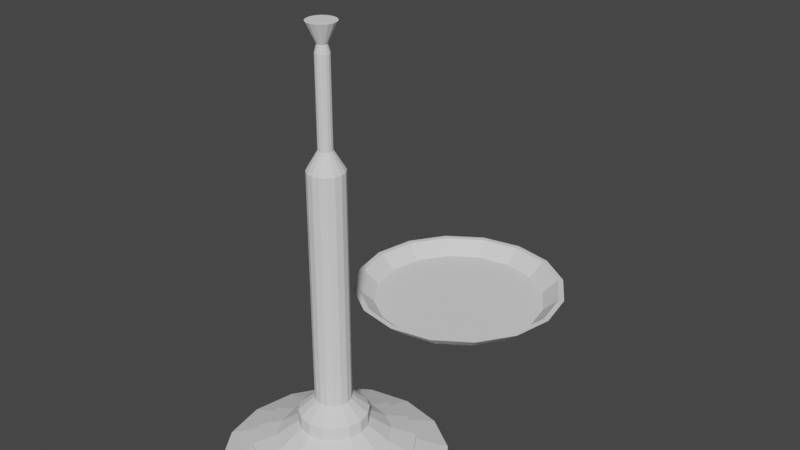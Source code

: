 # Source: scale_disembled.blend  (saved by Blender 3.5.10; exported with 4.5.12 LTS)
import bpy
from mathutils import Matrix  # noqa: F401  (used for matrix-valued properties, if any)

bpy.ops.wm.read_factory_settings(use_empty=True)
scene = bpy.context.scene
scene.name = 'Scene'

# ---- collections
col_collection = bpy.data.collections.new('Collection'); scene.collection.children.link(col_collection)

# ---- world
world_world = bpy.data.worlds.new('World'); scene.world = world_world
world_world.use_nodes = True; world_world.node_tree.nodes.clear()
_N = world_world.node_tree.nodes; _L = world_world.node_tree.links
n0 = _N.new('ShaderNodeOutputWorld'); n0.name = 'World Output'; n0.location = (300, 300)
n1 = _N.new('ShaderNodeBackground'); n1.name = 'Background'; n1.location = (10, 300)
n1.inputs[0].default_value = (0.05088, 0.05088, 0.05088, 1.0)
_L.new(n1.outputs[0], n0.inputs[0])
n0.is_active_output = True
world_world.color = (0.05088, 0.05088, 0.05088)
world_world.use_sun_shadow = False
world_world.sun_shadow_jitter_overblur = 0.0

# ---- meshes
me_cylinder = bpy.data.meshes.new('Cylinder')
me_cylinder.from_pydata([(0.08463, 0.2043, -0.8263), (1.081e-08, 0.2211, -0.8263), (4.535e-09, 0.1153, -0.7366), (4.535e-09, 0.1153, 0.7805), (0.04412, 0.1065, -0.7366), (0.04412, 0.1065, 0.7805), (0.08152, 0.08152, -0.7366), (0.08152, 0.08152, 0.7805), (0.1065, 0.04412, -0.7366), (0.1065, 0.04412, 0.7805), (0.1153, 4.956e-09, -0.7366), (0.1153, 4.956e-09, 0.7805), (0.1065, -0.04412, -0.7366), (0.1065, -0.04412, 0.7805), (0.08152, -0.08152, -0.7366), (0.08152, -0.08152, 0.7805), (0.04412, -0.1065, -0.7366), (0.04412, -0.1065, 0.7805), (4.535e-09, -0.1153, -0.7366), (4.535e-09, -0.1153, 0.7805), (-0.04412, -0.1065, -0.7366), (-0.04412, -0.1065, 0.7805), (-0.08152, -0.08152, -0.7366), (-0.08152, -0.08152, 0.7805), (-0.1065, -0.04412, -0.7366), (-0.1065, -0.04412, 0.7805), (-0.1153, 4.956e-09, -0.7366), (-0.1153, 4.956e-09, 0.7805), (-0.1065, 0.04412, -0.7366), (-0.1065, 0.04412, 0.7805), (-0.08152, 0.08152, -0.7366), (-0.08152, 0.08152, 0.7805), (-0.04412, 0.1065, -0.7366), (-0.04412, 0.1065, 0.7805), (0.1564, 0.1564, -0.8263), (0.2043, 0.08463, -0.8263), (0.2211, 9.507e-09, -0.8263), (0.2043, -0.08463, -0.8263), (0.1564, -0.1564, -0.8263), (0.08463, -0.2043, -0.8263), (1.081e-08, -0.2211, -0.8263), (-0.08463, -0.2043, -0.8263), (-0.1564, -0.1564, -0.8263), (-0.2043, -0.08463, -0.8263), (-0.2211, 9.507e-09, -0.8263), (-0.2043, 0.08463, -0.8263), (-0.1564, 0.1564, -0.8263), (-0.08463, 0.2043, -0.8263), (0.08463, 0.2043, -0.9106), (8.711e-09, 0.2211, -0.9106), (0.1564, 0.1564, -0.9106), (0.2043, 0.08463, -0.9106), (0.2211, 9.507e-09, -0.9106), (0.2043, -0.08463, -0.9106), (0.1564, -0.1564, -0.9106), (0.08463, -0.2043, -0.9106), (8.711e-09, -0.2211, -0.9106), (-0.08463, -0.2043, -0.9106), (-0.1564, -0.1564, -0.9106), (-0.2043, -0.08463, -0.9106), (-0.2211, 9.507e-09, -0.9106), (-0.2043, 0.08463, -0.9106), (-0.1564, 0.1564, -0.9106), (-0.08463, 0.2043, -0.9106), (0.1363, 0.3291, -1.006), (1.176e-08, 0.3562, -1.006), (0.2519, 0.2519, -1.006), (0.3291, 0.1363, -1.006), (0.3562, 1.531e-08, -1.006), (0.3291, -0.1363, -1.006), (0.2519, -0.2519, -1.006), (0.1363, -0.3291, -1.006), (1.176e-08, -0.3562, -1.006), (-0.1363, -0.3291, -1.006), (-0.2519, -0.2519, -1.006), (-0.3291, -0.1363, -1.006), (-0.3562, 1.531e-08, -1.006), (-0.3291, 0.1363, -1.006), (-0.2519, 0.2519, -1.006), (-0.1363, 0.3291, -1.006), (0.1958, 0.4726, -1.07), (1.445e-08, 0.5116, -1.07), (0.3617, 0.3617, -1.07), (0.4726, 0.1958, -1.07), (0.5116, 2.118e-08, -1.07), (0.4726, -0.1958, -1.07), (0.3617, -0.3617, -1.07), (0.1958, -0.4726, -1.07), (1.445e-08, -0.5116, -1.07), (-0.1958, -0.4726, -1.07), (-0.3617, -0.3617, -1.07), (-0.4726, -0.1958, -1.07), (-0.5116, 2.118e-08, -1.07), (-0.4726, 0.1958, -1.07), (-0.3617, 0.3617, -1.07), (-0.1958, 0.4726, -1.07), (0.1958, 0.4726, -1.101), (1.445e-08, 0.5116, -1.101), (0.3617, 0.3617, -1.101), (0.4726, 0.1958, -1.101), (0.5116, 2.118e-08, -1.101), (0.4726, -0.1958, -1.101), (0.3617, -0.3617, -1.101), (0.1958, -0.4726, -1.101), (1.445e-08, -0.5116, -1.101), (-0.1958, -0.4726, -1.101), (-0.3617, -0.3617, -1.101), (-0.4726, -0.1958, -1.101), (-0.5116, 2.118e-08, -1.101), (-0.4726, 0.1958, -1.101), (-0.3617, 0.3617, -1.101), (-0.1958, 0.4726, -1.101), (0.2739, 0.6612, -1.182), (1.46e-08, 0.7157, -1.182), (0.5061, 0.5061, -1.182), (0.6612, 0.2739, -1.182), (0.7157, 2.74e-08, -1.182), (0.6612, -0.2739, -1.182), (0.5061, -0.5061, -1.182), (0.2739, -0.6612, -1.182), (1.46e-08, -0.7157, -1.182), (-0.2739, -0.6612, -1.182), (-0.5061, -0.5061, -1.182), (-0.6612, -0.2739, -1.182), (-0.7157, 2.74e-08, -1.182), (-0.6612, 0.2739, -1.182), (-0.5061, 0.5061, -1.182), (-0.2739, 0.6612, -1.182), (0.2739, 0.6612, -1.255), (1.46e-08, 0.7157, -1.255), (0.5061, 0.5061, -1.255), (0.6612, 0.2739, -1.255), (0.7157, 2.74e-08, -1.255), (0.6612, -0.2739, -1.255), (0.5061, -0.5061, -1.255), (0.2739, -0.6612, -1.255), (1.46e-08, -0.7157, -1.255), (-0.2739, -0.6612, -1.255), (-0.5061, -0.5061, -1.255), (-0.6612, -0.2739, -1.255), (-0.7157, 2.74e-08, -1.255), (-0.6612, 0.2739, -1.255), (-0.5061, 0.5061, -1.255), (-0.2739, 0.6612, -1.255), (-7.809e-09, 0.04463, 0.9014), (0.01708, 0.04123, 0.9014), (0.03156, 0.03156, 0.9014), (0.04123, 0.01708, 0.9014), (0.04463, 1.918e-09, 0.9014), (0.04123, -0.01708, 0.9014), (0.03156, -0.03156, 0.9014), (0.01708, -0.04123, 0.9014), (-7.809e-09, -0.04463, 0.9014), (-0.01708, -0.04123, 0.9014), (-0.03156, -0.03156, 0.9014), (-0.04123, -0.01708, 0.9014), (-0.04463, 1.918e-09, 0.9014), (-0.04123, 0.01708, 0.9014), (-0.03156, 0.03156, 0.9014), (-0.01708, 0.04123, 0.9014), (-3.469e-07, 0.04463, 1.456), (0.01708, 0.04123, 1.456), (0.03155, 0.03156, 1.456), (0.04123, 0.01708, 1.456), (0.04463, 1.918e-09, 1.456), (0.04123, -0.01708, 1.456), (0.03155, -0.03156, 1.456), (0.01708, -0.04123, 1.456), (-3.469e-07, -0.04463, 1.456), (-0.01708, -0.04123, 1.456), (-0.03156, -0.03156, 1.456), (-0.04123, -0.01708, 1.456), (-0.04463, 1.918e-09, 1.456), (-0.04123, 0.01708, 1.456), (-0.03156, 0.03156, 1.456), (-0.01708, 0.04123, 1.456), (-3.317e-07, 0.03111, 1.506), (0.01191, 0.02875, 1.506), (0.022, 0.022, 1.506), (0.02875, 0.01191, 1.506), (0.03111, 1.267e-09, 1.506), (0.02875, -0.01191, 1.506), (0.022, -0.022, 1.506), (0.01191, -0.02875, 1.506), (-3.317e-07, -0.03111, 1.506), (-0.01191, -0.02875, 1.506), (-0.022, -0.022, 1.506), (-0.02875, -0.01191, 1.506), (-0.03111, 1.267e-09, 1.506), (-0.02875, 0.01191, 1.506), (-0.022, 0.022, 1.506), (-0.01191, 0.02875, 1.506), (-3.307e-07, 0.09042, 1.632), (0.0346, 0.08354, 1.632), (0.06394, 0.06394, 1.632), (0.08354, 0.0346, 1.632), (0.09042, 3.378e-09, 1.632), (0.08354, -0.0346, 1.632), (0.06394, -0.06394, 1.632), (0.0346, -0.08354, 1.632), (-3.307e-07, -0.09042, 1.632), (-0.0346, -0.08354, 1.632), (-0.06394, -0.06394, 1.632), (-0.08354, -0.0346, 1.632), (-0.09042, 3.378e-09, 1.632), (-0.08354, 0.0346, 1.632), (-0.06394, 0.06394, 1.632), (-0.0346, 0.08354, 1.632), (-3.308e-07, 0.06441, 1.633), (0.02465, 0.0595, 1.633), (0.04554, 0.04554, 1.633), (0.0595, 0.02465, 1.633), (0.06441, 2.374e-09, 1.633), (0.0595, -0.02465, 1.633), (0.04554, -0.04554, 1.633), (0.02465, -0.0595, 1.633), (-3.308e-07, -0.06441, 1.633), (-0.02465, -0.0595, 1.633), (-0.04554, -0.04554, 1.633), (-0.0595, -0.02465, 1.633), (-0.06441, 2.374e-09, 1.633), (-0.0595, 0.02465, 1.633), (-0.04554, 0.04554, 1.633), (-0.02465, 0.0595, 1.633), (-0.0322, 0.03377, 1.633), (-3.307e-07, 0.03697, 1.633), (0.0322, 0.03377, 1.633), (-0.03486, 1.863e-09, 1.633), (-3.381e-07, 2.794e-09, 1.633), (0.03486, 0.0, 1.633), (-0.0322, -0.03377, 1.633), (-3.324e-07, -0.03697, 1.633), (0.0322, -0.03377, 1.633)], [], [(42, 43, 59, 58), (22, 24, 43, 42), (2, 3, 5, 4), (47, 1, 49, 63), (16, 18, 40, 39), (4, 5, 7, 6), (1, 0, 48, 49), (2, 4, 0, 1), (6, 7, 9, 8), (35, 36, 52, 51), (10, 12, 37, 36), (8, 9, 11, 10), (38, 39, 55, 54), (4, 6, 34, 0), (10, 11, 13, 12), (41, 42, 58, 57), (30, 32, 47, 46), (12, 13, 15, 14), (44, 45, 61, 60), (24, 26, 44, 43), (14, 15, 17, 16), (34, 35, 51, 50), (18, 20, 41, 40), (16, 17, 19, 18), (37, 38, 54, 53), (12, 14, 38, 37), (18, 19, 21, 20), (40, 41, 57, 56), (6, 8, 35, 34), (20, 21, 23, 22), (43, 44, 60, 59), (26, 28, 45, 44), (22, 23, 25, 24), (46, 47, 63, 62), (20, 22, 42, 41), (24, 25, 27, 26), (0, 34, 50, 48), (14, 16, 39, 38), (26, 27, 29, 28), (51, 52, 68, 67), (8, 10, 36, 35), (28, 29, 31, 30), (7, 5, 145, 146), (36, 37, 53, 52), (30, 31, 33, 32), (45, 46, 62, 61), (28, 30, 46, 45), (32, 33, 3, 2), (32, 2, 1, 47), (39, 40, 56, 55), (69, 70, 86, 85), (58, 59, 75, 74), (50, 51, 67, 66), (57, 58, 74, 73), (48, 50, 66, 64), (56, 57, 73, 72), (63, 49, 65, 79), (49, 48, 64, 65), (55, 56, 72, 71), (62, 63, 79, 78), (54, 55, 71, 70), (61, 62, 78, 77), (53, 54, 70, 69), (60, 61, 77, 76), (52, 53, 69, 68), (59, 60, 76, 75), (95, 81, 97, 111), (76, 77, 93, 92), (68, 69, 85, 84), (75, 76, 92, 91), (67, 68, 84, 83), (74, 75, 91, 90), (66, 67, 83, 82), (73, 74, 90, 89), (64, 66, 82, 80), (72, 73, 89, 88), (79, 65, 81, 95), (65, 64, 80, 81), (71, 72, 88, 87), (78, 79, 95, 94), (70, 71, 87, 86), (77, 78, 94, 93), (106, 107, 123, 122), (81, 80, 96, 97), (87, 88, 104, 103), (94, 95, 111, 110), (86, 87, 103, 102), (93, 94, 110, 109), (85, 86, 102, 101), (92, 93, 109, 108), (84, 85, 101, 100), (91, 92, 108, 107), (83, 84, 100, 99), (90, 91, 107, 106), (82, 83, 99, 98), (89, 90, 106, 105), (80, 82, 98, 96), (88, 89, 105, 104), (117, 118, 134, 133), (98, 99, 115, 114), (105, 106, 122, 121), (96, 98, 114, 112), (104, 105, 121, 120), (111, 97, 113, 127), (97, 96, 112, 113), (103, 104, 120, 119), (110, 111, 127, 126), (102, 103, 119, 118), (109, 110, 126, 125), (101, 102, 118, 117), (108, 109, 125, 124), (100, 101, 117, 116), (107, 108, 124, 123), (99, 100, 116, 115), (129, 128, 130, 131, 132, 133, 134, 135, 136, 137, 138, 139, 140, 141, 142, 143), (124, 125, 141, 140), (116, 117, 133, 132), (123, 124, 140, 139), (115, 116, 132, 131), (122, 123, 139, 138), (114, 115, 131, 130), (121, 122, 138, 137), (112, 114, 130, 128), (120, 121, 137, 136), (127, 113, 129, 143), (113, 112, 128, 129), (119, 120, 136, 135), (126, 127, 143, 142), (118, 119, 135, 134), (125, 126, 142, 141), (150, 149, 165, 166), (13, 11, 148, 149), (19, 17, 151, 152), (25, 23, 154, 155), (31, 29, 157, 158), (3, 33, 159, 144), (5, 3, 144, 145), (11, 9, 147, 148), (17, 15, 150, 151), (23, 21, 153, 154), (29, 27, 156, 157), (9, 7, 146, 147), (15, 13, 149, 150), (21, 19, 152, 153), (27, 25, 155, 156), (33, 31, 158, 159), (171, 170, 186, 187), (158, 157, 173, 174), (151, 150, 166, 167), (159, 158, 174, 175), (152, 151, 167, 168), (145, 144, 160, 161), (144, 159, 175, 160), (153, 152, 168, 169), (146, 145, 161, 162), (154, 153, 169, 170), (147, 146, 162, 163), (155, 154, 170, 171), (148, 147, 163, 164), (156, 155, 171, 172), (149, 148, 164, 165), (157, 156, 172, 173), (176, 191, 207, 192), (164, 163, 179, 180), (172, 171, 187, 188), (165, 164, 180, 181), (173, 172, 188, 189), (166, 165, 181, 182), (174, 173, 189, 190), (167, 166, 182, 183), (175, 174, 190, 191), (168, 167, 183, 184), (161, 160, 176, 177), (160, 175, 191, 176), (169, 168, 184, 185), (162, 161, 177, 178), (170, 169, 185, 186), (163, 162, 178, 179), (193, 192, 207, 206, 205, 204, 203, 202, 201, 200, 199, 198, 197, 196, 195, 194), (185, 184, 200, 201), (178, 177, 193, 194), (186, 185, 201, 202), (179, 178, 194, 195), (187, 186, 202, 203), (180, 179, 195, 196), (188, 187, 203, 204), (181, 180, 196, 197), (189, 188, 204, 205), (182, 181, 197, 198), (190, 189, 205, 206), (183, 182, 198, 199), (191, 190, 206, 207), (184, 183, 199, 200), (177, 176, 192, 193), (186, 187, 219, 218), (179, 180, 212, 211), (187, 188, 220, 219), (180, 181, 213, 212), (188, 189, 221, 220), (181, 182, 214, 213), (189, 190, 222, 221), (182, 183, 215, 214), (190, 191, 223, 222), (183, 184, 216, 215), (176, 177, 209, 208), (176, 191, 223, 208), (184, 185, 217, 216), (177, 178, 210, 209), (185, 186, 218, 217), (178, 179, 211, 210), (223, 224, 221, 222), (224, 227, 220, 221), (227, 230, 219, 220), (230, 217, 218, 219), (208, 225, 224, 223), (225, 228, 227, 224), (228, 231, 230, 227), (231, 216, 217, 230), (209, 226, 225, 208), (226, 229, 228, 225), (229, 232, 231, 228), (232, 215, 216, 231), (210, 211, 226, 209), (211, 212, 229, 226), (212, 213, 232, 229), (213, 214, 215, 232)])
_uv = me_cylinder.uv_layers.new(name='UVMap')
_uv.uv.foreach_set('vector', [0.375, 0.5, 0.3125, 0.5, 0.3125, 0.5, 0.375, 0.5, 0.375, 0.5, 0.3125, 0.5, 0.3125, 0.5, 0.375, 0.5, 1.0, 0.5, 1.0, 1.0, 0.9375, 1.0, 0.9375, 0.5, 0.0625, 0.5, 0.0, 0.5, 0.0, 0.5, 0.0625, 0.5, 0.5625, 0.5, 0.5, 0.5, 0.5, 0.5, 0.5625, 0.5, 0.9375, 0.5, 0.9375, 1.0, 0.875, 1.0, 0.875, 0.5, 1.0, 0.5, 0.9375, 0.5, 0.9375, 0.5, 1.0, 0.5, 1.0, 0.5, 0.9375, 0.5, 0.9375, 0.5, 1.0, 0.5, 0.875, 0.5, 0.875, 1.0, 0.8125, 1.0, 0.8125, 0.5, 0.8125, 0.5, 0.75, 0.5, 0.75, 0.5, 0.8125, 0.5, 0.75, 0.5, 0.6875, 0.5, 0.6875, 0.5, 0.75, 0.5, 0.8125, 0.5, 0.8125, 1.0, 0.75, 1.0, 0.75, 0.5, 0.625, 0.5, 0.5625, 0.5, 0.5625, 0.5, 0.625, 0.5, 0.9375, 0.5, 0.875, 0.5, 0.875, 0.5, 0.9375, 0.5, 0.75, 0.5, 0.75, 1.0, 0.6875, 1.0, 0.6875, 0.5, 0.4375, 0.5, 0.375, 0.5, 0.375, 0.5, 0.4375, 0.5, 0.125, 0.5, 0.0625, 0.5, 0.0625, 0.5, 0.125, 0.5, 0.6875, 0.5, 0.6875, 1.0, 0.625, 1.0, 0.625, 0.5, 0.25, 0.5, 0.1875, 0.5, 0.1875, 0.5, 0.25, 0.5, 0.3125, 0.5, 0.25, 0.5, 0.25, 0.5, 0.3125, 0.5, 0.625, 0.5, 0.625, 1.0, 0.5625, 1.0, 0.5625, 0.5, 0.875, 0.5, 0.8125, 0.5, 0.8125, 0.5, 0.875, 0.5, 0.5, 0.5, 0.4375, 0.5, 0.4375, 0.5, 0.5, 0.5, 0.5625, 0.5, 0.5625, 1.0, 0.5, 1.0, 0.5, 0.5, 0.6875, 0.5, 0.625, 0.5, 0.625, 0.5, 0.6875, 0.5, 0.6875, 0.5, 0.625, 0.5, 0.625, 0.5, 0.6875, 0.5, 0.5, 0.5, 0.5, 1.0, 0.4375, 1.0, 0.4375, 0.5, 0.5, 0.5, 0.4375, 0.5, 0.4375, 0.5, 0.5, 0.5, 0.875, 0.5, 0.8125, 0.5, 0.8125, 0.5, 0.875, 0.5, 0.4375, 0.5, 0.4375, 1.0, 0.375, 1.0, 0.375, 0.5, 0.3125, 0.5, 0.25, 0.5, 0.25, 0.5, 0.3125, 0.5, 0.25, 0.5, 0.1875, 0.5, 0.1875, 0.5, 0.25, 0.5, 0.375, 0.5, 0.375, 1.0, 0.3125, 1.0, 0.3125, 0.5, 0.125, 0.5, 0.0625, 0.5, 0.0625, 0.5, 0.125, 0.5, 0.4375, 0.5, 0.375, 0.5, 0.375, 0.5, 0.4375, 0.5, 0.3125, 0.5, 0.3125, 1.0, 0.25, 1.0, 0.25, 0.5, 0.9375, 0.5, 0.875, 0.5, 0.875, 0.5, 0.9375, 0.5, 0.625, 0.5, 0.5625, 0.5, 0.5625, 0.5, 0.625, 0.5, 0.25, 0.5, 0.25, 1.0, 0.1875, 1.0, 0.1875, 0.5, 0.8125, 0.5, 0.75, 0.5, 0.75, 0.5, 0.8125, 0.5, 0.8125, 0.5, 0.75, 0.5, 0.75, 0.5, 0.8125, 0.5, 0.1875, 0.5, 0.1875, 1.0, 0.125, 1.0, 0.125, 0.5, 0.875, 1.0, 0.9375, 1.0, 0.9375, 1.0, 0.875, 1.0, 0.75, 0.5, 0.6875, 0.5, 0.6875, 0.5, 0.75, 0.5, 0.125, 0.5, 0.125, 1.0, 0.0625, 1.0, 0.0625, 0.5, 0.1875, 0.5, 0.125, 0.5, 0.125, 0.5, 0.1875, 0.5, 0.1875, 0.5, 0.125, 0.5, 0.125, 0.5, 0.1875, 0.5, 0.0625, 0.5, 0.0625, 1.0, 0.0, 1.0, 0.0, 0.5, 0.0625, 0.5, 0.0, 0.5, 0.0, 0.5, 0.0625, 0.5, 0.5625, 0.5, 0.5, 0.5, 0.5, 0.5, 0.5625, 0.5, 0.6875, 0.5, 0.625, 0.5, 0.625, 0.5, 0.6875, 0.5, 0.375, 0.5, 0.3125, 0.5, 0.3125, 0.5, 0.375, 0.5, 0.875, 0.5, 0.8125, 0.5, 0.8125, 0.5, 0.875, 0.5, 0.4375, 0.5, 0.375, 0.5, 0.375, 0.5, 0.4375, 0.5, 0.9375, 0.5, 0.875, 0.5, 0.875, 0.5, 0.9375, 0.5, 0.5, 0.5, 0.4375, 0.5, 0.4375, 0.5, 0.5, 0.5, 0.0625, 0.5, 0.0, 0.5, 0.0, 0.5, 0.0625, 0.5, 1.0, 0.5, 0.9375, 0.5, 0.9375, 0.5, 1.0, 0.5, 0.5625, 0.5, 0.5, 0.5, 0.5, 0.5, 0.5625, 0.5, 0.125, 0.5, 0.0625, 0.5, 0.0625, 0.5, 0.125, 0.5, 0.625, 0.5, 0.5625, 0.5, 0.5625, 0.5, 0.625, 0.5, 0.1875, 0.5, 0.125, 0.5, 0.125, 0.5, 0.1875, 0.5, 0.6875, 0.5, 0.625, 0.5, 0.625, 0.5, 0.6875, 0.5, 0.25, 0.5, 0.1875, 0.5, 0.1875, 0.5, 0.25, 0.5, 0.75, 0.5, 0.6875, 0.5, 0.6875, 0.5, 0.75, 0.5, 0.3125, 0.5, 0.25, 0.5, 0.25, 0.5, 0.3125, 0.5, 0.0625, 0.5, 0.0, 0.5, 0.0, 0.5, 0.0625, 0.5, 0.25, 0.5, 0.1875, 0.5, 0.1875, 0.5, 0.25, 0.5, 0.75, 0.5, 0.6875, 0.5, 0.6875, 0.5, 0.75, 0.5, 0.3125, 0.5, 0.25, 0.5, 0.25, 0.5, 0.3125, 0.5, 0.8125, 0.5, 0.75, 0.5, 0.75, 0.5, 0.8125, 0.5, 0.375, 0.5, 0.3125, 0.5, 0.3125, 0.5, 0.375, 0.5, 0.875, 0.5, 0.8125, 0.5, 0.8125, 0.5, 0.875, 0.5, 0.4375, 0.5, 0.375, 0.5, 0.375, 0.5, 0.4375, 0.5, 0.9375, 0.5, 0.875, 0.5, 0.875, 0.5, 0.9375, 0.5, 0.5, 0.5, 0.4375, 0.5, 0.4375, 0.5, 0.5, 0.5, 0.0625, 0.5, 0.0, 0.5, 0.0, 0.5, 0.0625, 0.5, 1.0, 0.5, 0.9375, 0.5, 0.9375, 0.5, 1.0, 0.5, 0.5625, 0.5, 0.5, 0.5, 0.5, 0.5, 0.5625, 0.5, 0.125, 0.5, 0.0625, 0.5, 0.0625, 0.5, 0.125, 0.5, 0.625, 0.5, 0.5625, 0.5, 0.5625, 0.5, 0.625, 0.5, 0.1875, 0.5, 0.125, 0.5, 0.125, 0.5, 0.1875, 0.5, 0.375, 0.5, 0.3125, 0.5, 0.3125, 0.5, 0.375, 0.5, 1.0, 0.5, 0.9375, 0.5, 0.9375, 0.5, 1.0, 0.5, 0.5625, 0.5, 0.5, 0.5, 0.5, 0.5, 0.5625, 0.5, 0.125, 0.5, 0.0625, 0.5, 0.0625, 0.5, 0.125, 0.5, 0.625, 0.5, 0.5625, 0.5, 0.5625, 0.5, 0.625, 0.5, 0.1875, 0.5, 0.125, 0.5, 0.125, 0.5, 0.1875, 0.5, 0.6875, 0.5, 0.625, 0.5, 0.625, 0.5, 0.6875, 0.5, 0.25, 0.5, 0.1875, 0.5, 0.1875, 0.5, 0.25, 0.5, 0.75, 0.5, 0.6875, 0.5, 0.6875, 0.5, 0.75, 0.5, 0.3125, 0.5, 0.25, 0.5, 0.25, 0.5, 0.3125, 0.5, 0.8125, 0.5, 0.75, 0.5, 0.75, 0.5, 0.8125, 0.5, 0.375, 0.5, 0.3125, 0.5, 0.3125, 0.5, 0.375, 0.5, 0.875, 0.5, 0.8125, 0.5, 0.8125, 0.5, 0.875, 0.5, 0.4375, 0.5, 0.375, 0.5, 0.375, 0.5, 0.4375, 0.5, 0.9375, 0.5, 0.875, 0.5, 0.875, 0.5, 0.9375, 0.5, 0.5, 0.5, 0.4375, 0.5, 0.4375, 0.5, 0.5, 0.5, 0.6875, 0.5, 0.625, 0.5, 0.625, 0.5, 0.6875, 0.5, 0.875, 0.5, 0.8125, 0.5, 0.8125, 0.5, 0.875, 0.5, 0.4375, 0.5, 0.375, 0.5, 0.375, 0.5, 0.4375, 0.5, 0.9375, 0.5, 0.875, 0.5, 0.875, 0.5, 0.9375, 0.5, 0.5, 0.5, 0.4375, 0.5, 0.4375, 0.5, 0.5, 0.5, 0.0625, 0.5, 0.0, 0.5, 0.0, 0.5, 0.0625, 0.5, 1.0, 0.5, 0.9375, 0.5, 0.9375, 0.5, 1.0, 0.5, 0.5625, 0.5, 0.5, 0.5, 0.5, 0.5, 0.5625, 0.5, 0.125, 0.5, 0.0625, 0.5, 0.0625, 0.5, 0.125, 0.5, 0.625, 0.5, 0.5625, 0.5, 0.5625, 0.5, 0.625, 0.5, 0.1875, 0.5, 0.125, 0.5, 0.125, 0.5, 0.1875, 0.5, 0.6875, 0.5, 0.625, 0.5, 0.625, 0.5, 0.6875, 0.5, 0.25, 0.5, 0.1875, 0.5, 0.1875, 0.5, 0.25, 0.5, 0.75, 0.5, 0.6875, 0.5, 0.6875, 0.5, 0.75, 0.5, 0.3125, 0.5, 0.25, 0.5, 0.25, 0.5, 0.3125, 0.5, 0.8125, 0.5, 0.75, 0.5, 0.75, 0.5, 0.8125, 0.5, 0.75, 0.49, 0.8418, 0.4717, 0.9197, 0.4197, 0.9717, 0.3418, 0.99, 0.25, 0.9717, 0.1582, 0.9197, 0.08029, 0.8418, 0.02827, 0.75, 0.01, 0.6582, 0.02827, 0.5803, 0.08029, 0.5283, 0.1582, 0.51, 0.25, 0.5283, 0.3418, 0.5803, 0.4197, 0.6582, 0.4717, 0.25, 0.5, 0.1875, 0.5, 0.1875, 0.5, 0.25, 0.5, 0.75, 0.5, 0.6875, 0.5, 0.6875, 0.5, 0.75, 0.5, 0.3125, 0.5, 0.25, 0.5, 0.25, 0.5, 0.3125, 0.5, 0.8125, 0.5, 0.75, 0.5, 0.75, 0.5, 0.8125, 0.5, 0.375, 0.5, 0.3125, 0.5, 0.3125, 0.5, 0.375, 0.5, 0.875, 0.5, 0.8125, 0.5, 0.8125, 0.5, 0.875, 0.5, 0.4375, 0.5, 0.375, 0.5, 0.375, 0.5, 0.4375, 0.5, 0.9375, 0.5, 0.875, 0.5, 0.875, 0.5, 0.9375, 0.5, 0.5, 0.5, 0.4375, 0.5, 0.4375, 0.5, 0.5, 0.5, 0.0625, 0.5, 0.0, 0.5, 0.0, 0.5, 0.0625, 0.5, 1.0, 0.5, 0.9375, 0.5, 0.9375, 0.5, 1.0, 0.5, 0.5625, 0.5, 0.5, 0.5, 0.5, 0.5, 0.5625, 0.5, 0.125, 0.5, 0.0625, 0.5, 0.0625, 0.5, 0.125, 0.5, 0.625, 0.5, 0.5625, 0.5, 0.5625, 0.5, 0.625, 0.5, 0.1875, 0.5, 0.125, 0.5, 0.125, 0.5, 0.1875, 0.5, 0.625, 1.0, 0.6875, 1.0, 0.6875, 1.0, 0.625, 1.0, 0.6875, 1.0, 0.75, 1.0, 0.75, 1.0, 0.6875, 1.0, 0.5, 1.0, 0.5625, 1.0, 0.5625, 1.0, 0.5, 1.0, 0.3125, 1.0, 0.375, 1.0, 0.375, 1.0, 0.3125, 1.0, 0.125, 1.0, 0.1875, 1.0, 0.1875, 1.0, 0.125, 1.0, 0.0, 1.0, 0.0625, 1.0, 0.0625, 1.0, 0.0, 1.0, 0.9375, 1.0, 1.0, 1.0, 1.0, 1.0, 0.9375, 1.0, 0.75, 1.0, 0.8125, 1.0, 0.8125, 1.0, 0.75, 1.0, 0.5625, 1.0, 0.625, 1.0, 0.625, 1.0, 0.5625, 1.0, 0.375, 1.0, 0.4375, 1.0, 0.4375, 1.0, 0.375, 1.0, 0.1875, 1.0, 0.25, 1.0, 0.25, 1.0, 0.1875, 1.0, 0.8125, 1.0, 0.875, 1.0, 0.875, 1.0, 0.8125, 1.0, 0.625, 1.0, 0.6875, 1.0, 0.6875, 1.0, 0.625, 1.0, 0.4375, 1.0, 0.5, 1.0, 0.5, 1.0, 0.4375, 1.0, 0.25, 1.0, 0.3125, 1.0, 0.3125, 1.0, 0.25, 1.0, 0.0625, 1.0, 0.125, 1.0, 0.125, 1.0, 0.0625, 1.0, 0.3125, 1.0, 0.375, 1.0, 0.375, 1.0, 0.3125, 1.0, 0.125, 1.0, 0.1875, 1.0, 0.1875, 1.0, 0.125, 1.0, 0.5625, 1.0, 0.625, 1.0, 0.625, 1.0, 0.5625, 1.0, 0.0625, 1.0, 0.125, 1.0, 0.125, 1.0, 0.0625, 1.0, 0.5, 1.0, 0.5625, 1.0, 0.5625, 1.0, 0.5, 1.0, 0.9375, 1.0, 1.0, 1.0, 1.0, 1.0, 0.9375, 1.0, 0.0, 1.0, 0.0625, 1.0, 0.0625, 1.0, 0.0, 1.0, 0.4375, 1.0, 0.5, 1.0, 0.5, 1.0, 0.4375, 1.0, 0.875, 1.0, 0.9375, 1.0, 0.9375, 1.0, 0.875, 1.0, 0.375, 1.0, 0.4375, 1.0, 0.4375, 1.0, 0.375, 1.0, 0.8125, 1.0, 0.875, 1.0, 0.875, 1.0, 0.8125, 1.0, 0.3125, 1.0, 0.375, 1.0, 0.375, 1.0, 0.3125, 1.0, 0.75, 1.0, 0.8125, 1.0, 0.8125, 1.0, 0.75, 1.0, 0.25, 1.0, 0.3125, 1.0, 0.3125, 1.0, 0.25, 1.0, 0.6875, 1.0, 0.75, 1.0, 0.75, 1.0, 0.6875, 1.0, 0.1875, 1.0, 0.25, 1.0, 0.25, 1.0, 0.1875, 1.0, 0.0, 1.0, 0.0625, 1.0, 0.0625, 1.0, 0.0, 1.0, 0.75, 1.0, 0.8125, 1.0, 0.8125, 1.0, 0.75, 1.0, 0.25, 1.0, 0.3125, 1.0, 0.3125, 1.0, 0.25, 1.0, 0.6875, 1.0, 0.75, 1.0, 0.75, 1.0, 0.6875, 1.0, 0.1875, 1.0, 0.25, 1.0, 0.25, 1.0, 0.1875, 1.0, 0.625, 1.0, 0.6875, 1.0, 0.6875, 1.0, 0.625, 1.0, 0.125, 1.0, 0.1875, 1.0, 0.1875, 1.0, 0.125, 1.0, 0.5625, 1.0, 0.625, 1.0, 0.625, 1.0, 0.5625, 1.0, 0.0625, 1.0, 0.125, 1.0, 0.125, 1.0, 0.0625, 1.0, 0.5, 1.0, 0.5625, 1.0, 0.5625, 1.0, 0.5, 1.0, 0.9375, 1.0, 1.0, 1.0, 1.0, 1.0, 0.9375, 1.0, 0.0, 1.0, 0.0625, 1.0, 0.0625, 1.0, 0.0, 1.0, 0.4375, 1.0, 0.5, 1.0, 0.5, 1.0, 0.4375, 1.0, 0.875, 1.0, 0.9375, 1.0, 0.9375, 1.0, 0.875, 1.0, 0.375, 1.0, 0.4375, 1.0, 0.4375, 1.0, 0.375, 1.0, 0.8125, 1.0, 0.875, 1.0, 0.875, 1.0, 0.8125, 1.0, 0.3418, 0.4717, 0.25, 0.49, 0.1582, 0.4717, 0.08029, 0.4197, 0.02827, 0.3418, 0.01, 0.25, 0.02827, 0.1582, 0.08029, 0.08029, 0.1582, 0.02827, 0.25, 0.01, 0.3418, 0.02827, 0.4197, 0.08029, 0.4717, 0.1582, 0.49, 0.25, 0.4717, 0.3418, 0.4197, 0.4197, 0.4375, 1.0, 0.5, 1.0, 0.5, 1.0, 0.4375, 1.0, 0.875, 1.0, 0.9375, 1.0, 0.9375, 1.0, 0.875, 1.0, 0.375, 1.0, 0.4375, 1.0, 0.4375, 1.0, 0.375, 1.0, 0.8125, 1.0, 0.875, 1.0, 0.875, 1.0, 0.8125, 1.0, 0.3125, 1.0, 0.375, 1.0, 0.375, 1.0, 0.3125, 1.0, 0.75, 1.0, 0.8125, 1.0, 0.8125, 1.0, 0.75, 1.0, 0.25, 1.0, 0.3125, 1.0, 0.3125, 1.0, 0.25, 1.0, 0.6875, 1.0, 0.75, 1.0, 0.75, 1.0, 0.6875, 1.0, 0.1875, 1.0, 0.25, 1.0, 0.25, 1.0, 0.1875, 1.0, 0.625, 1.0, 0.6875, 1.0, 0.6875, 1.0, 0.625, 1.0, 0.125, 1.0, 0.1875, 1.0, 0.1875, 1.0, 0.125, 1.0, 0.5625, 1.0, 0.625, 1.0, 0.625, 1.0, 0.5625, 1.0, 0.0625, 1.0, 0.125, 1.0, 0.125, 1.0, 0.0625, 1.0, 0.5, 1.0, 0.5625, 1.0, 0.5625, 1.0, 0.5, 1.0, 0.9375, 1.0, 1.0, 1.0, 1.0, 1.0, 0.9375, 1.0, 0.375, 1.0, 0.3125, 1.0, 0.3125, 1.0, 0.375, 1.0, 0.8125, 1.0, 0.75, 1.0, 0.75, 1.0, 0.8125, 1.0, 0.3125, 1.0, 0.25, 1.0, 0.25, 1.0, 0.3125, 1.0, 0.75, 1.0, 0.6875, 1.0, 0.6875, 1.0, 0.75, 1.0, 0.25, 1.0, 0.1875, 1.0, 0.1875, 1.0, 0.25, 1.0, 0.6875, 1.0, 0.625, 1.0, 0.625, 1.0, 0.6875, 1.0, 0.1875, 1.0, 0.125, 1.0, 0.125, 1.0, 0.1875, 1.0, 0.625, 1.0, 0.5625, 1.0, 0.5625, 1.0, 0.625, 1.0, 0.125, 1.0, 0.0625, 1.0, 0.0625, 1.0, 0.125, 1.0, 0.5625, 1.0, 0.5, 1.0, 0.5, 1.0, 0.5625, 1.0, 1.0, 1.0, 0.9375, 1.0, 0.9375, 1.0, 1.0, 1.0, 0.0, 1.0, 0.0625, 1.0, 0.0625, 1.0, 0.0, 1.0, 0.5, 1.0, 0.4375, 1.0, 0.4375, 1.0, 0.5, 1.0, 0.9375, 1.0, 0.875, 1.0, 0.875, 1.0, 0.9375, 1.0, 0.4375, 1.0, 0.375, 1.0, 0.375, 1.0, 0.4375, 1.0, 0.875, 1.0, 0.8125, 1.0, 0.8125, 1.0, 0.875, 1.0, 0.0625, 1.0, 0.25, 1.0, 0.1875, 1.0, 0.125, 1.0, 0.25, 1.0, 0.3214, 1.0, 0.25, 1.0, 0.1875, 1.0, 0.3214, 1.0, 0.375, 1.0, 0.3125, 1.0, 0.25, 1.0, 0.375, 1.0, 0.4375, 1.0, 0.375, 1.0, 0.3125, 1.0, 0.0, 1.0, 0.2857, 1.0, 0.25, 1.0, 0.0625, 1.0, 0.2857, 1.0, 0.375, 1.0, 0.3214, 1.0, 0.25, 1.0, 0.375, 1.0, 0.4286, 1.0, 0.375, 1.0, 0.3214, 1.0, 0.4286, 1.0, 0.5, 1.0, 0.4375, 1.0, 0.375, 1.0, 0.9375, 1.0, 0.75, 1.0, 0.7143, 1.0, 1.0, 1.0, 0.75, 1.0, 0.6786, 1.0, 0.625, 1.0, 0.7143, 1.0, 0.6786, 1.0, 0.625, 1.0, 0.5714, 1.0, 0.625, 1.0, 0.625, 1.0, 0.5625, 1.0, 0.5, 1.0, 0.5714, 1.0, 0.875, 1.0, 0.8125, 1.0, 0.75, 1.0, 0.9375, 1.0, 0.8125, 1.0, 0.75, 1.0, 0.6786, 1.0, 0.75, 1.0, 0.75, 1.0, 0.6875, 1.0, 0.625, 1.0, 0.6786, 1.0, 0.6875, 1.0, 0.625, 1.0, 0.5625, 1.0, 0.625, 1.0])
me_cylinder.update()
me_cylinder_001 = bpy.data.meshes.new('Cylinder.001')
me_cylinder_001.from_pydata([(4.961e-09, 1.865, -0.6216), (-0.2286, 1.82, -0.6216), (-0.4225, 1.69, -0.6216), (-0.552, 1.496, -0.6216), (-0.5975, 1.268, -0.6216), (-0.552, 1.039, -0.6216), (-0.4225, 0.845, -0.6216), (-0.2286, 0.7155, -0.6216), (4.961e-09, 0.67, -0.6216), (0.2286, 0.7155, -0.6216), (0.4225, 0.845, -0.6216), (0.552, 1.039, -0.6216), (0.5975, 1.268, -0.6216), (0.552, 1.496, -0.6216), (0.4225, 1.69, -0.6216), (0.2286, 1.82, -0.6216), (0.3959, 1.443, -0.6216), (0.1313, 1.584, -0.6216), (-0.1561, 1.671, -0.6216), (0.2987, 1.144, -0.6216), (2.608e-08, 1.268, -0.6216), (-0.2987, 1.391, -0.6216), (0.1561, 0.8638, -0.6216), (-0.1313, 0.9507, -0.6216), (-0.3959, 1.092, -0.6216), (4.961e-09, 1.865, -0.6216), (-0.2286, 1.82, -0.6216), (-0.4225, 1.69, -0.6216), (-0.552, 1.496, -0.6216), (-0.5975, 1.268, -0.6216), (-0.552, 1.039, -0.6216), (-0.4225, 0.845, -0.6216), (-0.2286, 0.7155, -0.6216), (4.961e-09, 0.67, -0.6216), (0.2286, 0.7155, -0.6216), (0.4225, 0.845, -0.6216), (0.552, 1.039, -0.6216), (0.5975, 1.268, -0.6216), (0.552, 1.496, -0.6216), (0.4225, 1.69, -0.6216), (0.2286, 1.82, -0.6216), (4.961e-09, 1.865, -0.6216), (-0.2286, 1.82, -0.6216), (-0.4225, 1.69, -0.6216), (-0.552, 1.496, -0.6216), (-0.5975, 1.268, -0.6216), (-0.552, 1.039, -0.6216), (-0.4225, 0.845, -0.6216), (-0.2286, 0.7155, -0.6216), (4.961e-09, 0.67, -0.6216), (0.2286, 0.7155, -0.6216), (0.4225, 0.845, -0.6216), (0.552, 1.039, -0.6216), (0.5975, 1.268, -0.6216), (0.552, 1.496, -0.6216), (0.4225, 1.69, -0.6216), (0.2286, 1.82, -0.6216), (6.383e-09, 1.99, -0.5175), (-0.2763, 1.935, -0.5175), (-0.5105, 1.778, -0.5175), (-0.667, 1.544, -0.5175), (-0.722, 1.268, -0.5175), (-0.667, 0.9912, -0.5175), (-0.5105, 0.757, -0.5175), (-0.2763, 0.6005, -0.5175), (6.383e-09, 0.5455, -0.5175), (0.2763, 0.6005, -0.5175), (0.5105, 0.757, -0.5175), (0.667, 0.9912, -0.5175), (0.722, 1.268, -0.5175), (0.667, 1.544, -0.5175), (0.5105, 1.778, -0.5175), (0.2763, 1.935, -0.5175), (5.879e-09, 1.954, -0.5175), (-0.2625, 1.901, -0.5175), (-0.4851, 1.753, -0.5175), (-0.6338, 1.53, -0.5175), (-0.686, 1.268, -0.5175), (-0.6338, 1.005, -0.5175), (-0.4851, 0.7825, -0.5175), (-0.2625, 0.6337, -0.5175), (5.879e-09, 0.5815, -0.5175), (0.2625, 0.6337, -0.5175), (0.4851, 0.7825, -0.5175), (0.6338, 1.005, -0.5175), (0.686, 1.268, -0.5175), (0.6338, 1.53, -0.5175), (0.4851, 1.753, -0.5175), (0.2625, 1.901, -0.5175), (4.172e-09, 1.851, -0.6118), (-0.2234, 1.807, -0.6118), (-0.4129, 1.68, -0.6118), (-0.5394, 1.491, -0.6118), (-0.5839, 1.268, -0.6118), (-0.5394, 1.044, -0.6118), (-0.4129, 0.8547, -0.6118), (-0.2234, 0.7281, -0.6118), (4.172e-09, 0.6836, -0.6118), (0.2234, 0.7281, -0.6118), (0.4129, 0.8547, -0.6118), (0.5394, 1.044, -0.6118), (0.5839, 1.268, -0.6118), (0.5394, 1.491, -0.6118), (0.4129, 1.68, -0.6118), (0.2234, 1.807, -0.6118), (-0.3946, 1.42, -0.6118), (-0.3097, 1.139, -0.6118), (-0.1711, 0.8807, -0.6118), (-0.1209, 1.559, -0.6118), (7.451e-09, 1.268, -0.6118), (0.1209, 0.9756, -0.6118), (0.1711, 1.654, -0.6118), (0.3097, 1.396, -0.6118), (0.3946, 1.115, -0.6118)], [], [(14, 16, 12, 13), (16, 19, 11, 12), (19, 22, 10, 11), (22, 8, 9, 10), (15, 17, 16, 14), (17, 20, 19, 16), (20, 23, 22, 19), (23, 7, 8, 22), (0, 18, 17, 15), (18, 21, 20, 17), (21, 24, 23, 20), (24, 6, 7, 23), (1, 2, 18, 0), (2, 3, 21, 18), (3, 4, 24, 21), (4, 5, 6, 24), (12, 11, 36, 37), (5, 4, 29, 30), (13, 12, 37, 38), (6, 5, 30, 31), (14, 13, 38, 39), (7, 6, 31, 32), (15, 14, 39, 40), (8, 7, 32, 33), (1, 0, 25, 26), (0, 15, 40, 25), (9, 8, 33, 34), (2, 1, 26, 27), (10, 9, 34, 35), (3, 2, 27, 28), (11, 10, 35, 36), (4, 3, 28, 29), (25, 40, 56, 41), (34, 33, 49, 50), (27, 26, 42, 43), (35, 34, 50, 51), (28, 27, 43, 44), (36, 35, 51, 52), (29, 28, 44, 45), (37, 36, 52, 53), (30, 29, 45, 46), (38, 37, 53, 54), (31, 30, 46, 47), (39, 38, 54, 55), (32, 31, 47, 48), (40, 39, 55, 56), (33, 32, 48, 49), (26, 25, 41, 42), (55, 54, 70, 71), (48, 47, 63, 64), (56, 55, 71, 72), (49, 48, 64, 65), (42, 41, 57, 58), (41, 56, 72, 57), (50, 49, 65, 66), (43, 42, 58, 59), (51, 50, 66, 67), (44, 43, 59, 60), (52, 51, 67, 68), (45, 44, 60, 61), (53, 52, 68, 69), (46, 45, 61, 62), (54, 53, 69, 70), (47, 46, 62, 63), (65, 64, 80, 81), (58, 57, 73, 74), (57, 72, 88, 73), (66, 65, 81, 82), (59, 58, 74, 75), (67, 66, 82, 83), (60, 59, 75, 76), (68, 67, 83, 84), (61, 60, 76, 77), (69, 68, 84, 85), (62, 61, 77, 78), (70, 69, 85, 86), (63, 62, 78, 79), (71, 70, 86, 87), (64, 63, 79, 80), (72, 71, 87, 88), (80, 79, 95, 96), (88, 87, 103, 104), (81, 80, 96, 97), (74, 73, 89, 90), (73, 88, 104, 89), (82, 81, 97, 98), (75, 74, 90, 91), (83, 82, 98, 99), (76, 75, 91, 92), (84, 83, 99, 100), (77, 76, 92, 93), (85, 84, 100, 101), (78, 77, 93, 94), (86, 85, 101, 102), (79, 78, 94, 95), (87, 86, 102, 103), (92, 91, 105, 93), (91, 90, 108, 105), (90, 89, 111, 108), (89, 104, 103, 111), (93, 105, 106, 94), (105, 108, 109, 106), (108, 111, 112, 109), (111, 103, 102, 112), (94, 106, 107, 95), (106, 109, 110, 107), (109, 112, 113, 110), (112, 102, 101, 113), (95, 107, 97, 96), (107, 110, 98, 97), (110, 113, 99, 98), (113, 101, 100, 99)])
_uv = me_cylinder_001.uv_layers.new(name='UVMap')
_uv.uv.foreach_set('vector', [0.0, 0.0, 0.0, 0.0, 0.0, 0.0, 0.0, 0.0, 0.0, 0.0, 0.0, 0.0, 0.0, 0.0, 0.0, 0.0, 0.0, 0.0, 0.0, 0.0, 0.0, 0.0, 0.0, 0.0, 0.0, 0.0, 0.0, 0.0, 0.0, 0.0, 0.0, 0.0, 0.0, 0.0, 0.0, 0.0, 0.0, 0.0, 0.0, 0.0, 0.0, 0.0, 0.0, 0.0, 0.0, 0.0, 0.0, 0.0, 0.0, 0.0, 0.0, 0.0, 0.0, 0.0, 0.0, 0.0, 0.0, 0.0, 0.0, 0.0, 0.0, 0.0, 0.0, 0.0, 0.0, 0.0, 0.0, 0.0, 0.0, 0.0, 0.0, 0.0, 0.0, 0.0, 0.0, 0.0, 0.0, 0.0, 0.0, 0.0, 0.0, 0.0, 0.0, 0.0, 0.0, 0.0, 0.0, 0.0, 0.0, 0.0, 0.0, 0.0, 0.0, 0.0, 0.0, 0.0, 0.0, 0.0, 0.0, 0.0, 0.0, 0.0, 0.0, 0.0, 0.0, 0.0, 0.0, 0.0, 0.0, 0.0, 0.0, 0.0, 0.0, 0.0, 0.0, 0.0, 0.0, 0.0, 0.0, 0.0, 0.0, 0.0, 0.0, 0.0, 0.0, 0.0, 0.0, 0.0, 0.0, 0.0, 0.0, 0.0, 0.0, 0.0, 0.0, 0.0, 0.0, 0.0, 0.0, 0.0, 0.0, 0.0, 0.0, 0.0, 0.0, 0.0, 0.0, 0.0, 0.0, 0.0, 0.0, 0.0, 0.0, 0.0, 0.0, 0.0, 0.0, 0.0, 0.0, 0.0, 0.0, 0.0, 0.0, 0.0, 0.0, 0.0, 0.0, 0.0, 0.0, 0.0, 0.0, 0.0, 0.0, 0.0, 0.0, 0.0, 0.0, 0.0, 0.0, 0.0, 0.0, 0.0, 0.0, 0.0, 0.0, 0.0, 0.0, 0.0, 0.0, 0.0, 0.0, 0.0, 0.0, 0.0, 0.0, 0.0, 0.0, 0.0, 0.0, 0.0, 0.0, 0.0, 0.0, 0.0, 0.0, 0.0, 0.0, 0.0, 0.0, 0.0, 0.0, 0.0, 0.0, 0.0, 0.0, 0.0, 0.0, 0.0, 0.0, 0.0, 0.0, 0.0, 0.0, 0.0, 0.0, 0.0, 0.0, 0.0, 0.0, 0.0, 0.0, 0.0, 0.0, 0.0, 0.0, 0.0, 0.0, 0.0, 0.0, 0.0, 0.0, 0.0, 0.0, 0.0, 0.0, 0.0, 0.0, 0.0, 0.0, 0.0, 0.0, 0.0, 0.0, 0.0, 0.0, 0.0, 0.0, 0.0, 0.0, 0.0, 0.0, 0.0, 0.0, 0.0, 0.0, 0.0, 0.0, 0.0, 0.0, 0.0, 0.0, 0.0, 0.0, 0.0, 0.0, 0.0, 0.0, 0.0, 0.0, 0.0, 0.0, 0.0, 0.0, 0.0, 0.0, 0.0, 0.0, 0.0, 0.0, 0.0, 0.0, 0.0, 0.0, 0.0, 0.0, 0.0, 0.0, 0.0, 0.0, 0.0, 0.0, 0.0, 0.0, 0.0, 0.0, 0.0, 0.0, 0.0, 0.0, 0.0, 0.0, 0.0, 0.0, 0.0, 0.0, 0.0, 0.0, 0.0, 0.0, 0.0, 0.0, 0.0, 0.0, 0.0, 0.0, 0.0, 0.0, 0.0, 0.0, 0.0, 0.0, 0.0, 0.0, 0.0, 0.0, 0.0, 0.0, 0.0, 0.0, 0.0, 0.0, 0.0, 0.0, 0.0, 0.0, 0.0, 0.0, 0.0, 0.0, 0.0, 0.0, 0.0, 0.0, 0.0, 0.0, 0.0, 0.0, 0.0, 0.0, 0.0, 0.0, 0.0, 0.0, 0.0, 0.0, 0.0, 0.0, 0.0, 0.0, 0.0, 0.0, 0.0, 0.0, 0.0, 0.0, 0.0, 0.0, 0.0, 0.0, 0.0, 0.0, 0.0, 0.0, 0.0, 0.0, 0.0, 0.0, 0.0, 0.0, 0.0, 0.0, 0.0, 0.0, 0.0, 0.0, 0.0, 0.0, 0.0, 0.0, 0.0, 0.0, 0.0, 0.0, 0.0, 0.0, 0.0, 0.0, 0.0, 0.0, 0.0, 0.0, 0.0, 0.0, 0.0, 0.0, 0.0, 0.0, 0.0, 0.0, 0.0, 0.0, 0.0, 0.0, 0.0, 0.0, 0.0, 0.0, 0.0, 0.0, 0.0, 0.0, 0.0, 0.0, 0.0, 0.0, 0.0, 0.0, 0.0, 0.0, 0.0, 0.0, 0.0, 0.0, 0.0, 0.0, 0.0, 0.0, 0.0, 0.0, 0.0, 0.0, 0.0, 0.0, 0.0, 0.0, 0.0, 0.0, 0.0, 0.0, 0.0, 0.0, 0.0, 0.0, 0.0, 0.0, 0.0, 0.0, 0.0, 0.0, 0.0, 0.0, 0.0, 0.0, 0.0, 0.0, 0.0, 0.0, 0.0, 0.0, 0.0, 0.0, 0.0, 0.0, 0.0, 0.0, 0.0, 0.0, 0.0, 0.0, 0.0, 0.0, 0.0, 0.0, 0.0, 0.0, 0.0, 0.0, 0.0, 0.0, 0.0, 0.0, 0.0, 0.0, 0.0, 0.0, 0.0, 0.0, 0.0, 0.0, 0.0, 0.0, 0.0, 0.0, 0.0, 0.0, 0.0, 0.0, 0.0, 0.0, 0.0, 0.0, 0.0, 0.0, 0.0, 0.0, 0.0, 0.0, 0.0, 0.0, 0.0, 0.0, 0.0, 0.0, 0.0, 0.0, 0.0, 0.0, 0.0, 0.0, 0.0, 0.0, 0.0, 0.0, 0.0, 0.0, 0.0, 0.0, 0.0, 0.0, 0.0, 0.0, 0.0, 0.0, 0.0, 0.0, 0.0, 0.0, 0.0, 0.0, 0.0, 0.0, 0.0, 0.0, 0.0, 0.0, 0.0, 0.0, 0.0, 0.0, 0.0, 0.0, 0.0, 0.0, 0.0, 0.0, 0.0, 0.0, 0.0, 0.0, 0.0, 0.0, 0.0, 0.0, 0.0, 0.0, 0.0, 0.0, 0.0, 0.0, 0.0, 0.0, 0.0, 0.0, 0.0, 0.0, 0.0, 0.0, 0.0, 0.0, 0.0, 0.0, 0.0, 0.0, 0.0, 0.0, 0.0, 0.0, 0.0, 0.0, 0.0, 0.0, 0.0, 0.0, 0.0, 0.0, 0.0, 0.0, 0.0, 0.0, 0.0, 0.0, 0.0, 0.0, 0.0, 0.0, 0.0, 0.0, 0.0, 0.0, 0.0, 0.0, 0.0, 0.0, 0.0, 0.0, 0.0, 0.0, 0.0, 0.0, 0.0, 0.0, 0.0, 0.0, 0.0, 0.0, 0.0, 0.0, 0.0, 0.0, 0.0, 0.0, 0.0, 0.0, 0.0, 0.0, 0.0, 0.0, 0.0, 0.0, 0.0, 0.0, 0.0, 0.0, 0.0, 0.0, 0.0, 0.0, 0.0, 0.0, 0.0, 0.0, 0.0, 0.0, 0.0, 0.0, 0.0, 0.0, 0.0, 0.0, 0.0, 0.0, 0.0, 0.0, 0.0, 0.0, 0.0, 0.0, 0.0, 0.0, 0.0, 0.0, 0.0, 0.0, 0.0, 0.0, 0.0, 0.0, 0.0, 0.0, 0.0, 0.0, 0.0, 0.0, 0.0, 0.0, 0.0, 0.0, 0.0, 0.0, 0.0, 0.0, 0.0, 0.0, 0.0, 0.0, 0.0, 0.0, 0.0, 0.0, 0.0, 0.0, 0.0, 0.0, 0.0, 0.0, 0.0, 0.0, 0.0, 0.0, 0.0, 0.0, 0.0, 0.0, 0.0, 0.0, 0.0, 0.0, 0.0, 0.0, 0.0, 0.0, 0.0, 0.0, 0.0, 0.0, 0.0, 0.0, 0.0, 0.0, 0.0, 0.0, 0.0, 0.0, 0.0, 0.0, 0.0, 0.0, 0.0, 0.0, 0.0, 0.0, 0.0, 0.0, 0.0, 0.0, 0.0, 0.0, 0.0, 0.0, 0.0, 0.0, 0.0, 0.0, 0.0, 0.0, 0.0, 0.0, 0.0, 0.0, 0.0, 0.0, 0.0, 0.0, 0.0, 0.0, 0.0, 0.0, 0.0, 0.0, 0.0, 0.0, 0.0, 0.0, 0.0, 0.0, 0.0, 0.0, 0.0, 0.0, 0.0, 0.0, 0.0, 0.0, 0.0, 0.0, 0.0, 0.0, 0.0, 0.0, 0.0, 0.0, 0.0, 0.0, 0.0, 0.0, 0.0, 0.0, 0.0, 0.0, 0.0, 0.0, 0.0, 0.0, 0.0, 0.0, 0.0, 0.0, 0.0, 0.0, 0.0, 0.0, 0.0, 0.0, 0.0, 0.0, 0.0, 0.0, 0.0, 0.0, 0.0, 0.0, 0.0, 0.0, 0.0, 0.0, 0.0, 0.0, 0.0, 0.0, 0.0, 0.0, 0.0, 0.0, 0.0, 0.0, 0.0, 0.0, 0.0, 0.0, 0.0, 0.0, 0.0, 0.0, 0.0, 0.0, 0.0, 0.0, 0.0, 0.0, 0.0, 0.0, 0.0, 0.0, 0.0, 0.0, 0.0, 0.0, 0.0, 0.0, 0.0, 0.0, 0.0, 0.0, 0.0, 0.0, 0.0, 0.0, 0.0, 0.0, 0.0, 0.0, 0.0, 0.0, 0.0, 0.0, 0.0])
me_cylinder_001.update()

# ---- objects
ob_cylinder = bpy.data.objects.new('Cylinder', me_cylinder)
ob_cylinder_001 = bpy.data.objects.new('Cylinder.001', me_cylinder_001)

# ---- transforms, parenting, visibility, modifiers, constraints
ob_cylinder.location = (0.0, 0.0, 0.0)
ob_cylinder.scale = (0.3, 0.3, 0.3)
ob_cylinder_001.location = (0.0, 0.0, 0.0)
ob_cylinder_001.scale = (0.3, 0.3, 0.3)

# ---- collection membership
col_collection.objects.link(ob_cylinder)
col_collection.objects.link(ob_cylinder_001)

# ---- scene / render settings (as saved in the file)
scene.frame_start = 1; scene.frame_end = 250; scene.frame_set(1)
scene.render.engine = 'BLENDER_EEVEE_NEXT'
scene.cycles.sampling_pattern = 'TABULATED_SOBOL'
scene.cycles.use_light_tree = False
scene.view_settings.view_transform = 'Filmic'
bpy.context.view_layer.update()

# ---- added for rendering (the .blend has no active camera and no usable light): camera, sun
cam_auto = bpy.data.cameras.new('AutoCamera')
cam_auto.lens = 50.0
cam_auto.sensor_width = 36.0
cam_auto.clip_end = 1000.0
ob_auto_camera = bpy.data.objects.new('AutoCamera', cam_auto)
scene.collection.objects.link(ob_auto_camera)
ob_auto_camera.location = (1.16922, -1.21199, 0.992107)
ob_auto_camera.rotation_euler = (1.09748, -7.21219e-08, 0.694738)
scene.camera = ob_auto_camera
light_auto_sun = bpy.data.lights.new('AutoSun', 'SUN')
light_auto_sun.energy = 3.0
light_auto_sun.angle = 0.0523599
ob_auto_sun = bpy.data.objects.new('AutoSun', light_auto_sun)
scene.collection.objects.link(ob_auto_sun)
ob_auto_sun.rotation_euler = (0.872665, 0.174533, 0.523599)
bpy.context.view_layer.update()
